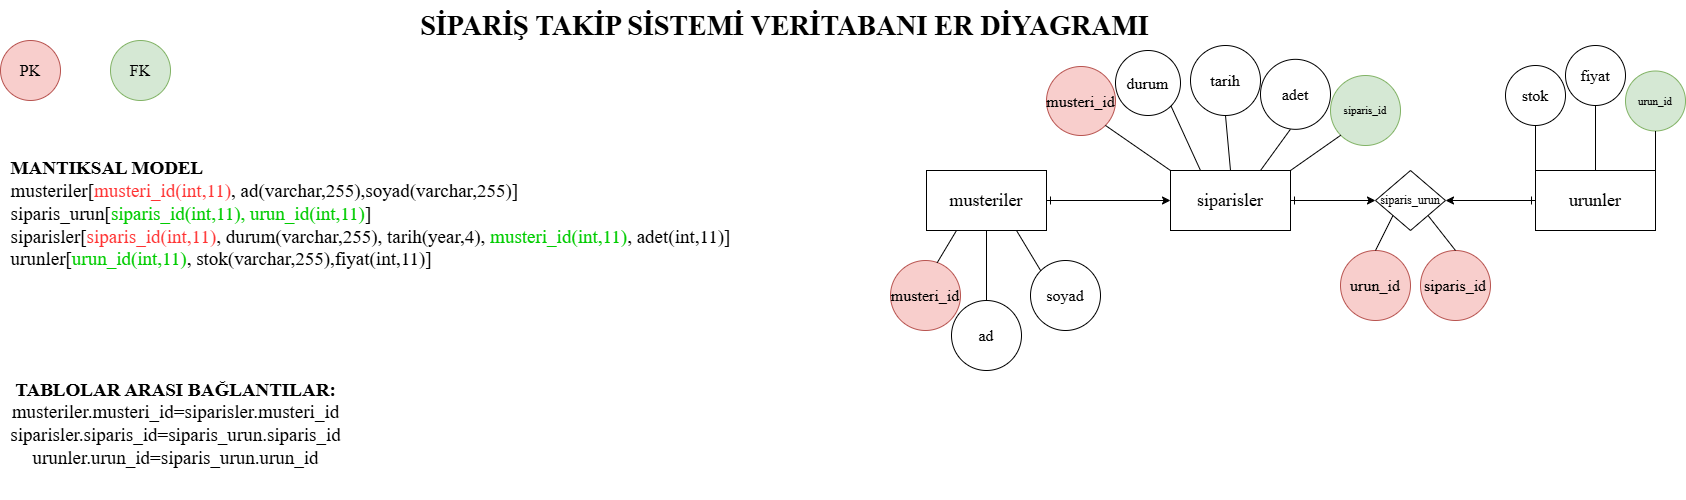

The diagram above was exported from draw.io. Its source (the exported page's mxGraphModel, read from the mxfile embedded in the PNG):
<mxGraphModel dx="2084" dy="1054" grid="1" gridSize="10" guides="1" tooltips="1" connect="1" arrows="1" fold="1" page="1" pageScale="1" pageWidth="1169" pageHeight="827" math="0" shadow="0">
  <root>
    <mxCell id="0" />
    <mxCell id="1" parent="0" />
    <mxCell id="c0RJOQOBIGnMAwonViNQ-1" parent="1" style="text;html=1;align=center;verticalAlign=middle;resizable=0;points=[];autosize=1;fontSize=28;fontFamily=Times New Roman;fontStyle=1" value="SİPARİŞ TAKİP SİSTEMİ VERİTABANI ER DİYAGRAMI" vertex="1">
      <mxGeometry height="50" width="710" x="459" as="geometry" />
    </mxCell>
    <mxCell id="c0RJOQOBIGnMAwonViNQ-2" parent="1" style="rounded=0;whiteSpace=wrap;html=1;fontSize=18;fontFamily=Times New Roman;" value="musteriler" vertex="1">
      <mxGeometry height="60" width="120" x="956" y="170" as="geometry" />
    </mxCell>
    <mxCell id="c0RJOQOBIGnMAwonViNQ-3" parent="1" style="rounded=0;whiteSpace=wrap;html=1;fontSize=18;fontFamily=Times New Roman;" value="siparisler" vertex="1">
      <mxGeometry height="60" width="120" x="1200" y="170" as="geometry" />
    </mxCell>
    <mxCell id="c0RJOQOBIGnMAwonViNQ-4" parent="1" style="ellipse;whiteSpace=wrap;html=1;aspect=fixed;fontSize=16;fontFamily=Times New Roman;fillColor=#f8cecc;strokeColor=#b85450;" value="musteri_id" vertex="1">
      <mxGeometry height="70" width="70" x="920" y="260" as="geometry" />
    </mxCell>
    <mxCell id="c0RJOQOBIGnMAwonViNQ-5" parent="1" style="ellipse;whiteSpace=wrap;html=1;aspect=fixed;fontSize=16;fontFamily=Times New Roman;" value="ad" vertex="1">
      <mxGeometry height="70" width="70" x="981" y="300" as="geometry" />
    </mxCell>
    <mxCell id="c0RJOQOBIGnMAwonViNQ-7" parent="1" style="ellipse;whiteSpace=wrap;html=1;aspect=fixed;fontSize=16;fontFamily=Times New Roman;fillColor=#f8cecc;strokeColor=#b85450;" value="musteri_id" vertex="1">
      <mxGeometry height="69" width="69" x="1076" y="66" as="geometry" />
    </mxCell>
    <mxCell id="c0RJOQOBIGnMAwonViNQ-8" parent="1" style="ellipse;whiteSpace=wrap;html=1;aspect=fixed;fontSize=11;fontFamily=Times New Roman;fillColor=#d5e8d4;strokeColor=#82b366;" value="siparis_id" vertex="1">
      <mxGeometry height="70" width="70" x="1360" y="75" as="geometry" />
    </mxCell>
    <mxCell id="c0RJOQOBIGnMAwonViNQ-9" parent="1" style="ellipse;whiteSpace=wrap;html=1;aspect=fixed;fontSize=16;fontFamily=Times New Roman;" value="tarih" vertex="1">
      <mxGeometry height="70" width="70" x="1220" y="45" as="geometry" />
    </mxCell>
    <mxCell id="c0RJOQOBIGnMAwonViNQ-10" edge="1" parent="1" source="c0RJOQOBIGnMAwonViNQ-4" style="endArrow=none;html=1;fontSize=16;exitX=0.667;exitY=0.032;exitDx=0;exitDy=0;exitPerimeter=0;entryX=0.25;entryY=1;entryDx=0;entryDy=0;fontFamily=Times New Roman;" target="c0RJOQOBIGnMAwonViNQ-2" value="">
      <mxGeometry height="50" relative="1" width="50" as="geometry">
        <mxPoint x="1030" y="280" as="sourcePoint" />
        <mxPoint x="1080" y="230" as="targetPoint" />
      </mxGeometry>
    </mxCell>
    <mxCell id="c0RJOQOBIGnMAwonViNQ-11" edge="1" parent="1" source="c0RJOQOBIGnMAwonViNQ-5" style="endArrow=none;html=1;fontSize=16;exitX=0.5;exitY=0;exitDx=0;exitDy=0;entryX=0.5;entryY=1;entryDx=0;entryDy=0;fontFamily=Times New Roman;" target="c0RJOQOBIGnMAwonViNQ-2" value="">
      <mxGeometry height="50" relative="1" width="50" as="geometry">
        <mxPoint x="894.68" y="278.5" as="sourcePoint" />
        <mxPoint x="940" y="240" as="targetPoint" />
      </mxGeometry>
    </mxCell>
    <mxCell id="c0RJOQOBIGnMAwonViNQ-13" edge="1" parent="1" source="c0RJOQOBIGnMAwonViNQ-7" style="endArrow=none;html=1;fontSize=16;entryX=0;entryY=0;entryDx=0;entryDy=0;exitX=1;exitY=1;exitDx=0;exitDy=0;fontFamily=Times New Roman;" target="c0RJOQOBIGnMAwonViNQ-3" value="">
      <mxGeometry height="50" relative="1" width="50" as="geometry">
        <mxPoint x="1290" y="260" as="sourcePoint" />
        <mxPoint x="1340" y="210" as="targetPoint" />
      </mxGeometry>
    </mxCell>
    <mxCell id="c0RJOQOBIGnMAwonViNQ-14" edge="1" parent="1" source="c0RJOQOBIGnMAwonViNQ-8" style="endArrow=none;html=1;fontSize=16;entryX=1;entryY=0;entryDx=0;entryDy=0;exitX=0;exitY=1;exitDx=0;exitDy=0;fontFamily=Times New Roman;" target="c0RJOQOBIGnMAwonViNQ-3" value="">
      <mxGeometry height="50" relative="1" width="50" as="geometry">
        <mxPoint x="1285" y="270" as="sourcePoint" />
        <mxPoint x="1300.92" y="240.53999999999996" as="targetPoint" />
      </mxGeometry>
    </mxCell>
    <mxCell id="c0RJOQOBIGnMAwonViNQ-15" edge="1" parent="1" source="c0RJOQOBIGnMAwonViNQ-9" style="endArrow=none;html=1;fontSize=16;entryX=0.5;entryY=0;entryDx=0;entryDy=0;exitX=0.5;exitY=1;exitDx=0;exitDy=0;fontFamily=Times New Roman;" target="c0RJOQOBIGnMAwonViNQ-3" value="">
      <mxGeometry height="50" relative="1" width="50" as="geometry">
        <mxPoint x="1370" y="270" as="sourcePoint" />
        <mxPoint x="1350" y="240" as="targetPoint" />
      </mxGeometry>
    </mxCell>
    <mxCell id="c0RJOQOBIGnMAwonViNQ-19" edge="1" parent="1" source="c0RJOQOBIGnMAwonViNQ-2" style="endArrow=classic;html=1;fontSize=12;exitX=1;exitY=0.5;exitDx=0;exitDy=0;startArrow=ERone;startFill=0;fontFamily=Times New Roman;entryX=0;entryY=0.5;entryDx=0;entryDy=0;endFill=1;" target="c0RJOQOBIGnMAwonViNQ-3" value="">
      <mxGeometry height="50" relative="1" width="50" as="geometry">
        <mxPoint x="1020" y="200" as="sourcePoint" />
        <mxPoint x="1060" y="200" as="targetPoint" />
      </mxGeometry>
    </mxCell>
    <mxCell id="c0RJOQOBIGnMAwonViNQ-22" parent="1" style="ellipse;whiteSpace=wrap;html=1;aspect=fixed;fontSize=16;fontFamily=Times New Roman;fillColor=#f8cecc;strokeColor=#b85450;" value="PK" vertex="1">
      <mxGeometry height="60" width="60" x="30" y="40" as="geometry" />
    </mxCell>
    <mxCell id="c0RJOQOBIGnMAwonViNQ-23" parent="1" style="ellipse;whiteSpace=wrap;html=1;aspect=fixed;fontSize=16;fontFamily=Times New Roman;fillColor=#d5e8d4;strokeColor=#82b366;" value="FK" vertex="1">
      <mxGeometry height="60" width="60" x="140" y="40" as="geometry" />
    </mxCell>
    <mxCell id="l-ROmZIlAGNhg0Nrjumo-5" parent="1" style="ellipse;whiteSpace=wrap;html=1;aspect=fixed;fontSize=16;fontFamily=Times New Roman;" value="durum" vertex="1">
      <mxGeometry height="65" width="65" x="1145" y="50" as="geometry" />
    </mxCell>
    <mxCell id="l-ROmZIlAGNhg0Nrjumo-7" edge="1" parent="1" source="c0RJOQOBIGnMAwonViNQ-3" style="endArrow=none;html=1;fontSize=16;entryX=1;entryY=1;entryDx=0;entryDy=0;exitX=0.25;exitY=0;exitDx=0;exitDy=0;fontFamily=Times New Roman;" target="l-ROmZIlAGNhg0Nrjumo-5" value="">
      <mxGeometry height="50" relative="1" width="50" as="geometry">
        <Array as="points" />
        <mxPoint x="1230" y="270" as="sourcePoint" />
        <mxPoint x="1250.92" y="240.53999999999996" as="targetPoint" />
      </mxGeometry>
    </mxCell>
    <mxCell id="l-ROmZIlAGNhg0Nrjumo-9" parent="1" style="ellipse;whiteSpace=wrap;html=1;aspect=fixed;fontSize=16;fontFamily=Times New Roman;" value="adet" vertex="1">
      <mxGeometry height="70" width="70" x="1290" y="58.83" as="geometry" />
    </mxCell>
    <mxCell id="l-ROmZIlAGNhg0Nrjumo-10" edge="1" parent="1" source="c0RJOQOBIGnMAwonViNQ-3" style="endArrow=none;html=1;fontSize=16;entryX=0.427;entryY=1;entryDx=0;entryDy=0;exitX=0.75;exitY=0;exitDx=0;exitDy=0;fontFamily=Times New Roman;entryPerimeter=0;" target="l-ROmZIlAGNhg0Nrjumo-9" value="">
      <mxGeometry height="50" relative="1" width="50" as="geometry">
        <Array as="points" />
        <mxPoint x="1215.28" y="179.34000000000003" as="sourcePoint" />
        <mxPoint x="1205" y="130" as="targetPoint" />
      </mxGeometry>
    </mxCell>
    <mxCell id="l-ROmZIlAGNhg0Nrjumo-11" parent="1" style="rounded=0;whiteSpace=wrap;html=1;fontSize=18;fontFamily=Times New Roman;" value="urunler" vertex="1">
      <mxGeometry height="60" width="120" x="1565" y="170" as="geometry" />
    </mxCell>
    <mxCell id="l-ROmZIlAGNhg0Nrjumo-13" parent="1" style="ellipse;whiteSpace=wrap;html=1;aspect=fixed;fontSize=16;fontFamily=Times New Roman;" value="stok" vertex="1">
      <mxGeometry height="60" width="60" x="1535" y="65" as="geometry" />
    </mxCell>
    <mxCell id="l-ROmZIlAGNhg0Nrjumo-15" edge="1" parent="1" source="l-ROmZIlAGNhg0Nrjumo-13" style="endArrow=none;html=1;fontSize=16;exitX=0.5;exitY=1;exitDx=0;exitDy=0;entryX=0;entryY=0;entryDx=0;entryDy=0;fontFamily=Times New Roman;" target="l-ROmZIlAGNhg0Nrjumo-11" value="">
      <mxGeometry height="50" relative="1" width="50" as="geometry">
        <mxPoint x="1609.6799999999998" y="278.5" as="sourcePoint" />
        <mxPoint x="1655" y="240" as="targetPoint" />
      </mxGeometry>
    </mxCell>
    <mxCell id="l-ROmZIlAGNhg0Nrjumo-16" parent="1" style="rhombus;whiteSpace=wrap;html=1;fontSize=12;fontFamily=Times New Roman;" value="siparis_urun" vertex="1">
      <mxGeometry height="60" width="70" x="1405" y="170" as="geometry" />
    </mxCell>
    <mxCell id="l-ROmZIlAGNhg0Nrjumo-17" edge="1" parent="1" source="l-ROmZIlAGNhg0Nrjumo-11" style="endArrow=classic;html=1;fontSize=12;exitX=0;exitY=0.5;exitDx=0;exitDy=0;startArrow=ERone;startFill=0;fontFamily=Times New Roman;entryX=1;entryY=0.5;entryDx=0;entryDy=0;endFill=1;" target="l-ROmZIlAGNhg0Nrjumo-16" value="">
      <mxGeometry height="50" relative="1" width="50" as="geometry">
        <mxPoint x="1735" y="200" as="sourcePoint" />
        <mxPoint x="1795" y="200" as="targetPoint" />
      </mxGeometry>
    </mxCell>
    <mxCell id="l-ROmZIlAGNhg0Nrjumo-18" parent="1" style="ellipse;whiteSpace=wrap;html=1;aspect=fixed;fontSize=16;fontFamily=Times New Roman;fillColor=#f8cecc;strokeColor=#b85450;" value="urun_id" vertex="1">
      <mxGeometry height="70" width="70" x="1370" y="250" as="geometry" />
    </mxCell>
    <mxCell id="l-ROmZIlAGNhg0Nrjumo-19" parent="1" style="ellipse;whiteSpace=wrap;html=1;aspect=fixed;fontSize=16;fontFamily=Times New Roman;fillColor=#f8cecc;strokeColor=#b85450;" value="siparis_id" vertex="1">
      <mxGeometry height="70" width="70" x="1450" y="250" as="geometry" />
    </mxCell>
    <mxCell id="l-ROmZIlAGNhg0Nrjumo-20" edge="1" parent="1" source="l-ROmZIlAGNhg0Nrjumo-18" style="endArrow=none;html=1;fontSize=16;entryX=0;entryY=1;entryDx=0;entryDy=0;exitX=0.5;exitY=0;exitDx=0;exitDy=0;fontFamily=Times New Roman;" target="l-ROmZIlAGNhg0Nrjumo-16" value="">
      <mxGeometry height="50" relative="1" width="50" as="geometry">
        <mxPoint x="1595" y="270" as="sourcePoint" />
        <mxPoint x="1615.92" y="240.53999999999996" as="targetPoint" />
      </mxGeometry>
    </mxCell>
    <mxCell id="l-ROmZIlAGNhg0Nrjumo-21" edge="1" parent="1" source="l-ROmZIlAGNhg0Nrjumo-19" style="endArrow=none;html=1;fontSize=16;entryX=1;entryY=1;entryDx=0;entryDy=0;exitX=0.5;exitY=0;exitDx=0;exitDy=0;fontFamily=Times New Roman;" target="l-ROmZIlAGNhg0Nrjumo-16" value="">
      <mxGeometry height="50" relative="1" width="50" as="geometry">
        <mxPoint x="1455" y="270" as="sourcePoint" />
        <mxPoint x="1472.5" y="225" as="targetPoint" />
      </mxGeometry>
    </mxCell>
    <mxCell id="l-ROmZIlAGNhg0Nrjumo-22" edge="1" parent="1" source="c0RJOQOBIGnMAwonViNQ-3" style="endArrow=classic;html=1;fontSize=12;exitX=1;exitY=0.5;exitDx=0;exitDy=0;startArrow=ERone;startFill=0;fontFamily=Times New Roman;entryX=0;entryY=0.5;entryDx=0;entryDy=0;endFill=1;" target="l-ROmZIlAGNhg0Nrjumo-16" value="">
      <mxGeometry height="50" relative="1" width="50" as="geometry">
        <mxPoint x="1625" y="210" as="sourcePoint" />
        <mxPoint x="1525" y="210" as="targetPoint" />
      </mxGeometry>
    </mxCell>
    <mxCell id="l-ROmZIlAGNhg0Nrjumo-23" parent="1" style="ellipse;whiteSpace=wrap;html=1;aspect=fixed;fontSize=16;fontFamily=Times New Roman;" value="fiyat" vertex="1">
      <mxGeometry height="60" width="60" x="1595" y="45" as="geometry" />
    </mxCell>
    <mxCell id="l-ROmZIlAGNhg0Nrjumo-24" parent="1" style="ellipse;whiteSpace=wrap;html=1;aspect=fixed;fontSize=11;fontFamily=Times New Roman;fillColor=#d5e8d4;strokeColor=#82b366;" value="urun_id" vertex="1">
      <mxGeometry height="60" width="60" x="1655" y="70.5" as="geometry" />
    </mxCell>
    <mxCell id="l-ROmZIlAGNhg0Nrjumo-25" edge="1" parent="1" source="l-ROmZIlAGNhg0Nrjumo-23" style="endArrow=none;html=1;fontSize=16;exitX=0.5;exitY=1;exitDx=0;exitDy=0;entryX=0.5;entryY=0;entryDx=0;entryDy=0;fontFamily=Times New Roman;" target="l-ROmZIlAGNhg0Nrjumo-11" value="">
      <mxGeometry height="50" relative="1" width="50" as="geometry">
        <mxPoint x="1685" y="280" as="sourcePoint" />
        <mxPoint x="1693.16" y="240.17999999999984" as="targetPoint" />
      </mxGeometry>
    </mxCell>
    <mxCell id="l-ROmZIlAGNhg0Nrjumo-26" edge="1" parent="1" source="l-ROmZIlAGNhg0Nrjumo-24" style="endArrow=none;html=1;fontSize=16;exitX=0.5;exitY=1;exitDx=0;exitDy=0;entryX=1;entryY=0;entryDx=0;entryDy=0;fontFamily=Times New Roman;" target="l-ROmZIlAGNhg0Nrjumo-11" value="">
      <mxGeometry height="50" relative="1" width="50" as="geometry">
        <mxPoint x="1755" y="270" as="sourcePoint" />
        <mxPoint x="1725.56" y="239.82000000000016" as="targetPoint" />
      </mxGeometry>
    </mxCell>
    <mxCell id="l-ROmZIlAGNhg0Nrjumo-51" parent="1" style="text;html=1;align=center;verticalAlign=middle;resizable=0;points=[];autosize=1;fontSize=19;fontFamily=Times New Roman;" value="&lt;b&gt;TABLOLAR ARASI BAĞLANTILAR:&lt;/b&gt;&lt;br style=&quot;font-size: 19px&quot;&gt;musteriler.musteri_id=siparisler.musteri_id&lt;div&gt;siparisler.siparis_id=siparis_urun.siparis_id&lt;/div&gt;&lt;div&gt;urunler.urun_id=siparis_urun.urun_id&lt;/div&gt;&lt;div&gt;&lt;br&gt;&lt;/div&gt;" vertex="1">
      <mxGeometry height="130" width="350" x="30" y="370" as="geometry" />
    </mxCell>
    <mxCell id="l-ROmZIlAGNhg0Nrjumo-54" parent="1" style="text;html=1;align=center;verticalAlign=middle;resizable=0;points=[];autosize=1;fontSize=19;fontFamily=Times New Roman;" value="&lt;div style=&quot;text-align: left&quot;&gt;&lt;span&gt;&lt;b&gt;MANTIKSAL MODEL&lt;/b&gt;&lt;/span&gt;&lt;/div&gt;&lt;div style=&quot;text-align: left&quot;&gt;musteriler[&lt;font style=&quot;color: rgb(255, 51, 51);&quot;&gt;musteri_id&lt;font&gt;(int,11)&lt;/font&gt;&lt;/font&gt;, ad(varchar,255),soy&lt;span style=&quot;background-color: transparent; color: light-dark(rgb(0, 0, 0), rgb(255, 255, 255));&quot;&gt;ad(varchar,255)&lt;/span&gt;&lt;span style=&quot;background-color: transparent; color: light-dark(rgb(0, 0, 0), rgb(255, 255, 255));&quot;&gt;]&lt;/span&gt;&lt;/div&gt;&lt;div style=&quot;text-align: left&quot;&gt;siparis_urun[&lt;font style=&quot;color: rgb(0, 204, 0);&quot;&gt;siparis_id&lt;font&gt;(&lt;/font&gt;&lt;font style=&quot;color: rgb(0, 204, 0);&quot;&gt;int&lt;/font&gt;&lt;font&gt;,11)&lt;/font&gt;, urun_id&lt;font&gt;(int,11)&lt;/font&gt;&lt;/font&gt;]&lt;/div&gt;&lt;div style=&quot;text-align: left&quot;&gt;siparisler[&lt;font style=&quot;color: rgb(255, 51, 51);&quot;&gt;siparis_id&lt;font&gt;(int,11)&lt;/font&gt;&lt;/font&gt;, durum(varchar,255), tarih(year,4), &lt;font style=&quot;color: rgb(0, 204, 0);&quot;&gt;musteri_id&lt;font&gt;(int,11)&lt;/font&gt;&lt;/font&gt;, adet(int,11)&lt;span&gt;]&lt;/span&gt;&lt;/div&gt;&lt;div style=&quot;text-align: left&quot;&gt;&lt;span&gt;urunler[&lt;font style=&quot;color: rgb(0, 204, 0);&quot;&gt;urun&lt;font&gt;_id(int,11)&lt;/font&gt;&lt;/font&gt;, stok(varchar,255),fiyat(int,11)]&lt;/span&gt;&lt;/div&gt;&lt;div style=&quot;text-align: left&quot;&gt;&lt;br&gt;&lt;/div&gt;" vertex="1">
      <mxGeometry height="150" width="740" x="30" y="150" as="geometry" />
    </mxCell>
    <mxCell id="VkzfhTdLrrvXcfgOYs8o-2" parent="1" style="ellipse;whiteSpace=wrap;html=1;aspect=fixed;fontSize=16;fontFamily=Times New Roman;" value="soyad" vertex="1">
      <mxGeometry height="70" width="70" x="1060" y="260" as="geometry" />
    </mxCell>
    <mxCell id="VkzfhTdLrrvXcfgOYs8o-3" edge="1" parent="1" source="VkzfhTdLrrvXcfgOYs8o-2" style="endArrow=none;html=1;fontSize=16;exitX=0;exitY=0;exitDx=0;exitDy=0;entryX=0.75;entryY=1;entryDx=0;entryDy=0;fontFamily=Times New Roman;" target="c0RJOQOBIGnMAwonViNQ-2" value="">
      <mxGeometry height="50" relative="1" width="50" as="geometry">
        <mxPoint x="1026" y="310" as="sourcePoint" />
        <mxPoint x="1026" y="240" as="targetPoint" />
      </mxGeometry>
    </mxCell>
  </root>
</mxGraphModel>